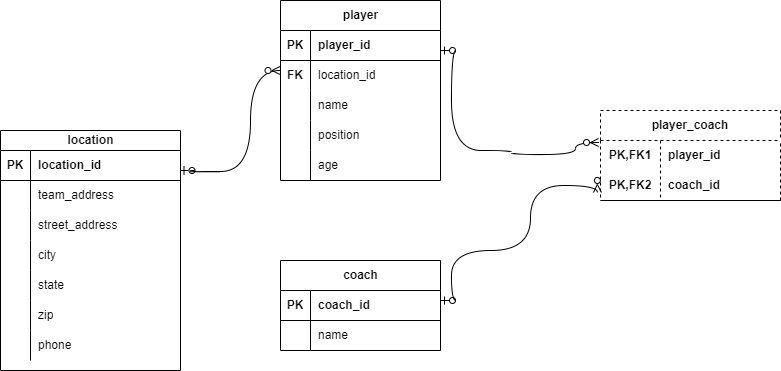

The diagram above was exported from draw.io. Its source (the exported page's mxGraphModel, read from the mxfile embedded in the PNG):
<mxGraphModel dx="862" dy="516" grid="1" gridSize="10" guides="1" tooltips="1" connect="1" arrows="1" fold="1" page="1" pageScale="1" pageWidth="850" pageHeight="1100" math="0" shadow="0">
  <root>
    <mxCell id="0" />
    <mxCell id="1" parent="0" />
    <mxCell id="RSPc70AltmgMyRpqFh1T-1" value="location" style="shape=table;startSize=20;container=1;collapsible=1;childLayout=tableLayout;fixedRows=1;rowLines=0;fontStyle=1;align=center;resizeLast=1;html=1;" vertex="1" parent="1">
      <mxGeometry x="40" y="240" width="180" height="240" as="geometry" />
    </mxCell>
    <mxCell id="RSPc70AltmgMyRpqFh1T-2" value="" style="shape=tableRow;horizontal=0;startSize=0;swimlaneHead=0;swimlaneBody=0;fillColor=none;collapsible=0;dropTarget=0;points=[[0,0.5],[1,0.5]];portConstraint=eastwest;top=0;left=0;right=0;bottom=1;" vertex="1" parent="RSPc70AltmgMyRpqFh1T-1">
      <mxGeometry y="20" width="180" height="30" as="geometry" />
    </mxCell>
    <mxCell id="RSPc70AltmgMyRpqFh1T-3" value="PK" style="shape=partialRectangle;connectable=0;fillColor=none;top=0;left=0;bottom=0;right=0;fontStyle=1;overflow=hidden;whiteSpace=wrap;html=1;" vertex="1" parent="RSPc70AltmgMyRpqFh1T-2">
      <mxGeometry width="30" height="30" as="geometry">
        <mxRectangle width="30" height="30" as="alternateBounds" />
      </mxGeometry>
    </mxCell>
    <mxCell id="RSPc70AltmgMyRpqFh1T-4" value="location_id" style="shape=partialRectangle;connectable=0;fillColor=none;top=0;left=0;bottom=0;right=0;align=left;spacingLeft=6;fontStyle=1;overflow=hidden;whiteSpace=wrap;html=1;strokeColor=default;" vertex="1" parent="RSPc70AltmgMyRpqFh1T-2">
      <mxGeometry x="30" width="150" height="30" as="geometry">
        <mxRectangle width="150" height="30" as="alternateBounds" />
      </mxGeometry>
    </mxCell>
    <mxCell id="RSPc70AltmgMyRpqFh1T-5" value="" style="shape=tableRow;horizontal=0;startSize=0;swimlaneHead=0;swimlaneBody=0;fillColor=none;collapsible=0;dropTarget=0;points=[[0,0.5],[1,0.5]];portConstraint=eastwest;top=0;left=0;right=0;bottom=0;" vertex="1" parent="RSPc70AltmgMyRpqFh1T-1">
      <mxGeometry y="50" width="180" height="30" as="geometry" />
    </mxCell>
    <mxCell id="RSPc70AltmgMyRpqFh1T-6" value="" style="shape=partialRectangle;connectable=0;fillColor=none;top=0;left=0;bottom=0;right=0;editable=1;overflow=hidden;whiteSpace=wrap;html=1;" vertex="1" parent="RSPc70AltmgMyRpqFh1T-5">
      <mxGeometry width="30" height="30" as="geometry">
        <mxRectangle width="30" height="30" as="alternateBounds" />
      </mxGeometry>
    </mxCell>
    <mxCell id="RSPc70AltmgMyRpqFh1T-7" value="team_address" style="shape=partialRectangle;connectable=0;fillColor=none;top=0;left=0;bottom=0;right=0;align=left;spacingLeft=6;overflow=hidden;whiteSpace=wrap;html=1;" vertex="1" parent="RSPc70AltmgMyRpqFh1T-5">
      <mxGeometry x="30" width="150" height="30" as="geometry">
        <mxRectangle width="150" height="30" as="alternateBounds" />
      </mxGeometry>
    </mxCell>
    <mxCell id="RSPc70AltmgMyRpqFh1T-8" value="" style="shape=tableRow;horizontal=0;startSize=0;swimlaneHead=0;swimlaneBody=0;fillColor=none;collapsible=0;dropTarget=0;points=[[0,0.5],[1,0.5]];portConstraint=eastwest;top=0;left=0;right=0;bottom=0;" vertex="1" parent="RSPc70AltmgMyRpqFh1T-1">
      <mxGeometry y="80" width="180" height="30" as="geometry" />
    </mxCell>
    <mxCell id="RSPc70AltmgMyRpqFh1T-9" value="" style="shape=partialRectangle;connectable=0;fillColor=none;top=0;left=0;bottom=0;right=0;editable=1;overflow=hidden;whiteSpace=wrap;html=1;" vertex="1" parent="RSPc70AltmgMyRpqFh1T-8">
      <mxGeometry width="30" height="30" as="geometry">
        <mxRectangle width="30" height="30" as="alternateBounds" />
      </mxGeometry>
    </mxCell>
    <mxCell id="RSPc70AltmgMyRpqFh1T-10" value="street_address" style="shape=partialRectangle;connectable=0;fillColor=none;top=0;left=0;bottom=0;right=0;align=left;spacingLeft=6;overflow=hidden;whiteSpace=wrap;html=1;" vertex="1" parent="RSPc70AltmgMyRpqFh1T-8">
      <mxGeometry x="30" width="150" height="30" as="geometry">
        <mxRectangle width="150" height="30" as="alternateBounds" />
      </mxGeometry>
    </mxCell>
    <mxCell id="RSPc70AltmgMyRpqFh1T-11" value="" style="shape=tableRow;horizontal=0;startSize=0;swimlaneHead=0;swimlaneBody=0;fillColor=none;collapsible=0;dropTarget=0;points=[[0,0.5],[1,0.5]];portConstraint=eastwest;top=0;left=0;right=0;bottom=0;" vertex="1" parent="RSPc70AltmgMyRpqFh1T-1">
      <mxGeometry y="110" width="180" height="30" as="geometry" />
    </mxCell>
    <mxCell id="RSPc70AltmgMyRpqFh1T-12" value="" style="shape=partialRectangle;connectable=0;fillColor=none;top=0;left=0;bottom=0;right=0;editable=1;overflow=hidden;whiteSpace=wrap;html=1;" vertex="1" parent="RSPc70AltmgMyRpqFh1T-11">
      <mxGeometry width="30" height="30" as="geometry">
        <mxRectangle width="30" height="30" as="alternateBounds" />
      </mxGeometry>
    </mxCell>
    <mxCell id="RSPc70AltmgMyRpqFh1T-13" value="city" style="shape=partialRectangle;connectable=0;fillColor=none;top=0;left=0;bottom=0;right=0;align=left;spacingLeft=6;overflow=hidden;whiteSpace=wrap;html=1;" vertex="1" parent="RSPc70AltmgMyRpqFh1T-11">
      <mxGeometry x="30" width="150" height="30" as="geometry">
        <mxRectangle width="150" height="30" as="alternateBounds" />
      </mxGeometry>
    </mxCell>
    <mxCell id="RSPc70AltmgMyRpqFh1T-14" style="shape=tableRow;horizontal=0;startSize=0;swimlaneHead=0;swimlaneBody=0;fillColor=none;collapsible=0;dropTarget=0;points=[[0,0.5],[1,0.5]];portConstraint=eastwest;top=0;left=0;right=0;bottom=0;" vertex="1" parent="RSPc70AltmgMyRpqFh1T-1">
      <mxGeometry y="140" width="180" height="30" as="geometry" />
    </mxCell>
    <mxCell id="RSPc70AltmgMyRpqFh1T-15" style="shape=partialRectangle;connectable=0;fillColor=none;top=0;left=0;bottom=0;right=0;editable=1;overflow=hidden;whiteSpace=wrap;html=1;" vertex="1" parent="RSPc70AltmgMyRpqFh1T-14">
      <mxGeometry width="30" height="30" as="geometry">
        <mxRectangle width="30" height="30" as="alternateBounds" />
      </mxGeometry>
    </mxCell>
    <mxCell id="RSPc70AltmgMyRpqFh1T-16" value="state" style="shape=partialRectangle;connectable=0;fillColor=none;top=0;left=0;bottom=0;right=0;align=left;spacingLeft=6;overflow=hidden;whiteSpace=wrap;html=1;" vertex="1" parent="RSPc70AltmgMyRpqFh1T-14">
      <mxGeometry x="30" width="150" height="30" as="geometry">
        <mxRectangle width="150" height="30" as="alternateBounds" />
      </mxGeometry>
    </mxCell>
    <mxCell id="RSPc70AltmgMyRpqFh1T-20" style="shape=tableRow;horizontal=0;startSize=0;swimlaneHead=0;swimlaneBody=0;fillColor=none;collapsible=0;dropTarget=0;points=[[0,0.5],[1,0.5]];portConstraint=eastwest;top=0;left=0;right=0;bottom=0;" vertex="1" parent="RSPc70AltmgMyRpqFh1T-1">
      <mxGeometry y="170" width="180" height="30" as="geometry" />
    </mxCell>
    <mxCell id="RSPc70AltmgMyRpqFh1T-21" style="shape=partialRectangle;connectable=0;fillColor=none;top=0;left=0;bottom=0;right=0;editable=1;overflow=hidden;whiteSpace=wrap;html=1;" vertex="1" parent="RSPc70AltmgMyRpqFh1T-20">
      <mxGeometry width="30" height="30" as="geometry">
        <mxRectangle width="30" height="30" as="alternateBounds" />
      </mxGeometry>
    </mxCell>
    <mxCell id="RSPc70AltmgMyRpqFh1T-22" value="zip&lt;br&gt;" style="shape=partialRectangle;connectable=0;fillColor=none;top=0;left=0;bottom=0;right=0;align=left;spacingLeft=6;overflow=hidden;whiteSpace=wrap;html=1;" vertex="1" parent="RSPc70AltmgMyRpqFh1T-20">
      <mxGeometry x="30" width="150" height="30" as="geometry">
        <mxRectangle width="150" height="30" as="alternateBounds" />
      </mxGeometry>
    </mxCell>
    <mxCell id="RSPc70AltmgMyRpqFh1T-17" style="shape=tableRow;horizontal=0;startSize=0;swimlaneHead=0;swimlaneBody=0;fillColor=none;collapsible=0;dropTarget=0;points=[[0,0.5],[1,0.5]];portConstraint=eastwest;top=0;left=0;right=0;bottom=0;" vertex="1" parent="RSPc70AltmgMyRpqFh1T-1">
      <mxGeometry y="200" width="180" height="30" as="geometry" />
    </mxCell>
    <mxCell id="RSPc70AltmgMyRpqFh1T-18" style="shape=partialRectangle;connectable=0;fillColor=none;top=0;left=0;bottom=0;right=0;editable=1;overflow=hidden;whiteSpace=wrap;html=1;" vertex="1" parent="RSPc70AltmgMyRpqFh1T-17">
      <mxGeometry width="30" height="30" as="geometry">
        <mxRectangle width="30" height="30" as="alternateBounds" />
      </mxGeometry>
    </mxCell>
    <mxCell id="RSPc70AltmgMyRpqFh1T-19" value="phone" style="shape=partialRectangle;connectable=0;fillColor=none;top=0;left=0;bottom=0;right=0;align=left;spacingLeft=6;overflow=hidden;whiteSpace=wrap;html=1;" vertex="1" parent="RSPc70AltmgMyRpqFh1T-17">
      <mxGeometry x="30" width="150" height="30" as="geometry">
        <mxRectangle width="150" height="30" as="alternateBounds" />
      </mxGeometry>
    </mxCell>
    <mxCell id="RSPc70AltmgMyRpqFh1T-23" value="player" style="shape=table;startSize=30;container=1;collapsible=1;childLayout=tableLayout;fixedRows=1;rowLines=0;fontStyle=1;align=center;resizeLast=1;html=1;" vertex="1" parent="1">
      <mxGeometry x="320" y="110" width="160" height="180" as="geometry" />
    </mxCell>
    <mxCell id="RSPc70AltmgMyRpqFh1T-24" value="" style="shape=tableRow;horizontal=0;startSize=0;swimlaneHead=0;swimlaneBody=0;fillColor=none;collapsible=0;dropTarget=0;points=[[0,0.5],[1,0.5]];portConstraint=eastwest;top=0;left=0;right=0;bottom=1;" vertex="1" parent="RSPc70AltmgMyRpqFh1T-23">
      <mxGeometry y="30" width="160" height="30" as="geometry" />
    </mxCell>
    <mxCell id="RSPc70AltmgMyRpqFh1T-25" value="PK" style="shape=partialRectangle;connectable=0;fillColor=none;top=0;left=0;bottom=0;right=0;fontStyle=1;overflow=hidden;whiteSpace=wrap;html=1;" vertex="1" parent="RSPc70AltmgMyRpqFh1T-24">
      <mxGeometry width="30" height="30" as="geometry">
        <mxRectangle width="30" height="30" as="alternateBounds" />
      </mxGeometry>
    </mxCell>
    <mxCell id="RSPc70AltmgMyRpqFh1T-26" value="player_id" style="shape=partialRectangle;connectable=0;fillColor=none;top=0;left=0;bottom=0;right=0;align=left;spacingLeft=6;fontStyle=1;overflow=hidden;whiteSpace=wrap;html=1;" vertex="1" parent="RSPc70AltmgMyRpqFh1T-24">
      <mxGeometry x="30" width="130" height="30" as="geometry">
        <mxRectangle width="130" height="30" as="alternateBounds" />
      </mxGeometry>
    </mxCell>
    <mxCell id="RSPc70AltmgMyRpqFh1T-49" style="shape=tableRow;horizontal=0;startSize=0;swimlaneHead=0;swimlaneBody=0;fillColor=none;collapsible=0;dropTarget=0;points=[[0,0.5],[1,0.5]];portConstraint=eastwest;top=0;left=0;right=0;bottom=0;" vertex="1" parent="RSPc70AltmgMyRpqFh1T-23">
      <mxGeometry y="60" width="160" height="30" as="geometry" />
    </mxCell>
    <mxCell id="RSPc70AltmgMyRpqFh1T-50" value="FK" style="shape=partialRectangle;connectable=0;fillColor=none;top=0;left=0;bottom=0;right=0;editable=1;overflow=hidden;whiteSpace=wrap;html=1;fontStyle=1" vertex="1" parent="RSPc70AltmgMyRpqFh1T-49">
      <mxGeometry width="30" height="30" as="geometry">
        <mxRectangle width="30" height="30" as="alternateBounds" />
      </mxGeometry>
    </mxCell>
    <mxCell id="RSPc70AltmgMyRpqFh1T-51" value="location_id" style="shape=partialRectangle;connectable=0;fillColor=none;top=0;left=0;bottom=0;right=0;align=left;spacingLeft=6;overflow=hidden;whiteSpace=wrap;html=1;" vertex="1" parent="RSPc70AltmgMyRpqFh1T-49">
      <mxGeometry x="30" width="130" height="30" as="geometry">
        <mxRectangle width="130" height="30" as="alternateBounds" />
      </mxGeometry>
    </mxCell>
    <mxCell id="RSPc70AltmgMyRpqFh1T-27" value="" style="shape=tableRow;horizontal=0;startSize=0;swimlaneHead=0;swimlaneBody=0;fillColor=none;collapsible=0;dropTarget=0;points=[[0,0.5],[1,0.5]];portConstraint=eastwest;top=0;left=0;right=0;bottom=0;" vertex="1" parent="RSPc70AltmgMyRpqFh1T-23">
      <mxGeometry y="90" width="160" height="30" as="geometry" />
    </mxCell>
    <mxCell id="RSPc70AltmgMyRpqFh1T-28" value="" style="shape=partialRectangle;connectable=0;fillColor=none;top=0;left=0;bottom=0;right=0;editable=1;overflow=hidden;whiteSpace=wrap;html=1;" vertex="1" parent="RSPc70AltmgMyRpqFh1T-27">
      <mxGeometry width="30" height="30" as="geometry">
        <mxRectangle width="30" height="30" as="alternateBounds" />
      </mxGeometry>
    </mxCell>
    <mxCell id="RSPc70AltmgMyRpqFh1T-29" value="name" style="shape=partialRectangle;connectable=0;fillColor=none;top=0;left=0;bottom=0;right=0;align=left;spacingLeft=6;overflow=hidden;whiteSpace=wrap;html=1;" vertex="1" parent="RSPc70AltmgMyRpqFh1T-27">
      <mxGeometry x="30" width="130" height="30" as="geometry">
        <mxRectangle width="130" height="30" as="alternateBounds" />
      </mxGeometry>
    </mxCell>
    <mxCell id="RSPc70AltmgMyRpqFh1T-30" value="" style="shape=tableRow;horizontal=0;startSize=0;swimlaneHead=0;swimlaneBody=0;fillColor=none;collapsible=0;dropTarget=0;points=[[0,0.5],[1,0.5]];portConstraint=eastwest;top=0;left=0;right=0;bottom=0;" vertex="1" parent="RSPc70AltmgMyRpqFh1T-23">
      <mxGeometry y="120" width="160" height="30" as="geometry" />
    </mxCell>
    <mxCell id="RSPc70AltmgMyRpqFh1T-31" value="" style="shape=partialRectangle;connectable=0;fillColor=none;top=0;left=0;bottom=0;right=0;editable=1;overflow=hidden;whiteSpace=wrap;html=1;" vertex="1" parent="RSPc70AltmgMyRpqFh1T-30">
      <mxGeometry width="30" height="30" as="geometry">
        <mxRectangle width="30" height="30" as="alternateBounds" />
      </mxGeometry>
    </mxCell>
    <mxCell id="RSPc70AltmgMyRpqFh1T-32" value="position" style="shape=partialRectangle;connectable=0;fillColor=none;top=0;left=0;bottom=0;right=0;align=left;spacingLeft=6;overflow=hidden;whiteSpace=wrap;html=1;" vertex="1" parent="RSPc70AltmgMyRpqFh1T-30">
      <mxGeometry x="30" width="130" height="30" as="geometry">
        <mxRectangle width="130" height="30" as="alternateBounds" />
      </mxGeometry>
    </mxCell>
    <mxCell id="RSPc70AltmgMyRpqFh1T-33" value="" style="shape=tableRow;horizontal=0;startSize=0;swimlaneHead=0;swimlaneBody=0;fillColor=none;collapsible=0;dropTarget=0;points=[[0,0.5],[1,0.5]];portConstraint=eastwest;top=0;left=0;right=0;bottom=0;" vertex="1" parent="RSPc70AltmgMyRpqFh1T-23">
      <mxGeometry y="150" width="160" height="30" as="geometry" />
    </mxCell>
    <mxCell id="RSPc70AltmgMyRpqFh1T-34" value="" style="shape=partialRectangle;connectable=0;fillColor=none;top=0;left=0;bottom=0;right=0;editable=1;overflow=hidden;whiteSpace=wrap;html=1;" vertex="1" parent="RSPc70AltmgMyRpqFh1T-33">
      <mxGeometry width="30" height="30" as="geometry">
        <mxRectangle width="30" height="30" as="alternateBounds" />
      </mxGeometry>
    </mxCell>
    <mxCell id="RSPc70AltmgMyRpqFh1T-35" value="age" style="shape=partialRectangle;connectable=0;fillColor=none;top=0;left=0;bottom=0;right=0;align=left;spacingLeft=6;overflow=hidden;whiteSpace=wrap;html=1;" vertex="1" parent="RSPc70AltmgMyRpqFh1T-33">
      <mxGeometry x="30" width="130" height="30" as="geometry">
        <mxRectangle width="130" height="30" as="alternateBounds" />
      </mxGeometry>
    </mxCell>
    <mxCell id="RSPc70AltmgMyRpqFh1T-36" value="coach" style="shape=table;startSize=30;container=1;collapsible=1;childLayout=tableLayout;fixedRows=1;rowLines=0;fontStyle=1;align=center;resizeLast=1;html=1;" vertex="1" parent="1">
      <mxGeometry x="320" y="370" width="160" height="90" as="geometry" />
    </mxCell>
    <mxCell id="RSPc70AltmgMyRpqFh1T-37" value="" style="shape=tableRow;horizontal=0;startSize=0;swimlaneHead=0;swimlaneBody=0;fillColor=none;collapsible=0;dropTarget=0;points=[[0,0.5],[1,0.5]];portConstraint=eastwest;top=0;left=0;right=0;bottom=1;" vertex="1" parent="RSPc70AltmgMyRpqFh1T-36">
      <mxGeometry y="30" width="160" height="30" as="geometry" />
    </mxCell>
    <mxCell id="RSPc70AltmgMyRpqFh1T-38" value="PK" style="shape=partialRectangle;connectable=0;fillColor=none;top=0;left=0;bottom=0;right=0;fontStyle=1;overflow=hidden;whiteSpace=wrap;html=1;" vertex="1" parent="RSPc70AltmgMyRpqFh1T-37">
      <mxGeometry width="30" height="30" as="geometry">
        <mxRectangle width="30" height="30" as="alternateBounds" />
      </mxGeometry>
    </mxCell>
    <mxCell id="RSPc70AltmgMyRpqFh1T-39" value="coach_id" style="shape=partialRectangle;connectable=0;fillColor=none;top=0;left=0;bottom=0;right=0;align=left;spacingLeft=6;fontStyle=1;overflow=hidden;whiteSpace=wrap;html=1;" vertex="1" parent="RSPc70AltmgMyRpqFh1T-37">
      <mxGeometry x="30" width="130" height="30" as="geometry">
        <mxRectangle width="130" height="30" as="alternateBounds" />
      </mxGeometry>
    </mxCell>
    <mxCell id="RSPc70AltmgMyRpqFh1T-40" value="" style="shape=tableRow;horizontal=0;startSize=0;swimlaneHead=0;swimlaneBody=0;fillColor=none;collapsible=0;dropTarget=0;points=[[0,0.5],[1,0.5]];portConstraint=eastwest;top=0;left=0;right=0;bottom=0;" vertex="1" parent="RSPc70AltmgMyRpqFh1T-36">
      <mxGeometry y="60" width="160" height="30" as="geometry" />
    </mxCell>
    <mxCell id="RSPc70AltmgMyRpqFh1T-41" value="" style="shape=partialRectangle;connectable=0;fillColor=none;top=0;left=0;bottom=0;right=0;editable=1;overflow=hidden;whiteSpace=wrap;html=1;" vertex="1" parent="RSPc70AltmgMyRpqFh1T-40">
      <mxGeometry width="30" height="30" as="geometry">
        <mxRectangle width="30" height="30" as="alternateBounds" />
      </mxGeometry>
    </mxCell>
    <mxCell id="RSPc70AltmgMyRpqFh1T-42" value="name" style="shape=partialRectangle;connectable=0;fillColor=none;top=0;left=0;bottom=0;right=0;align=left;spacingLeft=6;overflow=hidden;whiteSpace=wrap;html=1;" vertex="1" parent="RSPc70AltmgMyRpqFh1T-40">
      <mxGeometry x="30" width="130" height="30" as="geometry">
        <mxRectangle width="130" height="30" as="alternateBounds" />
      </mxGeometry>
    </mxCell>
    <mxCell id="RSPc70AltmgMyRpqFh1T-52" value="player_coach" style="shape=table;startSize=30;container=1;collapsible=1;childLayout=tableLayout;fixedRows=1;rowLines=0;fontStyle=1;align=center;resizeLast=1;html=1;whiteSpace=wrap;dashed=1;" vertex="1" parent="1">
      <mxGeometry x="640" y="220" width="180" height="90" as="geometry" />
    </mxCell>
    <mxCell id="RSPc70AltmgMyRpqFh1T-53" value="" style="shape=tableRow;horizontal=0;startSize=0;swimlaneHead=0;swimlaneBody=0;fillColor=none;collapsible=0;dropTarget=0;points=[[0,0.5],[1,0.5]];portConstraint=eastwest;top=0;left=0;right=0;bottom=0;html=1;" vertex="1" parent="RSPc70AltmgMyRpqFh1T-52">
      <mxGeometry y="30" width="180" height="30" as="geometry" />
    </mxCell>
    <mxCell id="RSPc70AltmgMyRpqFh1T-54" value="PK,FK1" style="shape=partialRectangle;connectable=0;fillColor=none;top=0;left=0;bottom=0;right=0;fontStyle=1;overflow=hidden;html=1;whiteSpace=wrap;" vertex="1" parent="RSPc70AltmgMyRpqFh1T-53">
      <mxGeometry width="60" height="30" as="geometry">
        <mxRectangle width="60" height="30" as="alternateBounds" />
      </mxGeometry>
    </mxCell>
    <mxCell id="RSPc70AltmgMyRpqFh1T-55" value="player_id" style="shape=partialRectangle;connectable=0;fillColor=none;top=0;left=0;bottom=0;right=0;align=left;spacingLeft=6;fontStyle=1;overflow=hidden;html=1;whiteSpace=wrap;" vertex="1" parent="RSPc70AltmgMyRpqFh1T-53">
      <mxGeometry x="60" width="120" height="30" as="geometry">
        <mxRectangle width="120" height="30" as="alternateBounds" />
      </mxGeometry>
    </mxCell>
    <mxCell id="RSPc70AltmgMyRpqFh1T-56" value="" style="shape=tableRow;horizontal=0;startSize=0;swimlaneHead=0;swimlaneBody=0;fillColor=none;collapsible=0;dropTarget=0;points=[[0,0.5],[1,0.5]];portConstraint=eastwest;top=0;left=0;right=0;bottom=1;html=1;" vertex="1" parent="RSPc70AltmgMyRpqFh1T-52">
      <mxGeometry y="60" width="180" height="30" as="geometry" />
    </mxCell>
    <mxCell id="RSPc70AltmgMyRpqFh1T-57" value="PK,FK2" style="shape=partialRectangle;connectable=0;fillColor=none;top=0;left=0;bottom=0;right=0;fontStyle=1;overflow=hidden;html=1;whiteSpace=wrap;" vertex="1" parent="RSPc70AltmgMyRpqFh1T-56">
      <mxGeometry width="60" height="30" as="geometry">
        <mxRectangle width="60" height="30" as="alternateBounds" />
      </mxGeometry>
    </mxCell>
    <mxCell id="RSPc70AltmgMyRpqFh1T-58" value="coach_id" style="shape=partialRectangle;connectable=0;fillColor=none;top=0;left=0;bottom=0;right=0;align=left;spacingLeft=6;fontStyle=1;overflow=hidden;html=1;whiteSpace=wrap;" vertex="1" parent="RSPc70AltmgMyRpqFh1T-56">
      <mxGeometry x="60" width="120" height="30" as="geometry">
        <mxRectangle width="120" height="30" as="alternateBounds" />
      </mxGeometry>
    </mxCell>
    <mxCell id="RSPc70AltmgMyRpqFh1T-65" value="" style="edgeStyle=orthogonalEdgeStyle;fontSize=12;html=1;endArrow=ERzeroToMany;endFill=1;rounded=0;curved=1;startArrow=ERzeroToOne;startFill=0;" edge="1" parent="1">
      <mxGeometry width="100" height="100" relative="1" as="geometry">
        <mxPoint x="219.5" y="280" as="sourcePoint" />
        <mxPoint x="319.5" y="180" as="targetPoint" />
        <Array as="points">
          <mxPoint x="230" y="280" />
          <mxPoint x="230" y="281" />
          <mxPoint x="290" y="281" />
          <mxPoint x="290" y="180" />
        </Array>
      </mxGeometry>
    </mxCell>
    <mxCell id="RSPc70AltmgMyRpqFh1T-66" value="" style="edgeStyle=orthogonalEdgeStyle;fontSize=12;html=1;endArrow=ERzeroToMany;endFill=1;rounded=0;curved=1;startArrow=ERzeroToOne;startFill=0;entryX=-0.011;entryY=0.067;entryDx=0;entryDy=0;entryPerimeter=0;" edge="1" parent="1" target="RSPc70AltmgMyRpqFh1T-53">
      <mxGeometry width="100" height="100" relative="1" as="geometry">
        <mxPoint x="480" y="160" as="sourcePoint" />
        <mxPoint x="614.96" y="253.99" as="targetPoint" />
        <Array as="points">
          <mxPoint x="491" y="160" />
          <mxPoint x="491" y="260" />
          <mxPoint x="551" y="260" />
          <mxPoint x="551" y="264" />
          <mxPoint x="615" y="264" />
          <mxPoint x="615" y="252" />
        </Array>
      </mxGeometry>
    </mxCell>
    <mxCell id="RSPc70AltmgMyRpqFh1T-67" value="" style="edgeStyle=orthogonalEdgeStyle;fontSize=12;html=1;endArrow=ERzeroToMany;endFill=1;rounded=0;curved=1;startArrow=ERzeroToOne;startFill=0;entryX=-0.017;entryY=0.733;entryDx=0;entryDy=0;entryPerimeter=0;" edge="1" parent="1" target="RSPc70AltmgMyRpqFh1T-56">
      <mxGeometry width="100" height="100" relative="1" as="geometry">
        <mxPoint x="480" y="410" as="sourcePoint" />
        <mxPoint x="638" y="502" as="targetPoint" />
        <Array as="points">
          <mxPoint x="491" y="410" />
          <mxPoint x="491" y="360" />
          <mxPoint x="570" y="360" />
          <mxPoint x="570" y="295" />
          <mxPoint x="637" y="295" />
        </Array>
      </mxGeometry>
    </mxCell>
  </root>
</mxGraphModel>